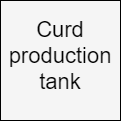

The diagram above was exported from draw.io. Its source (the exported page's mxGraphModel, read from the mxfile embedded in the PNG):
<mxGraphModel dx="813" dy="470" grid="1" gridSize="10" guides="1" tooltips="1" connect="1" arrows="1" fold="1" page="1" pageScale="1" pageWidth="827" pageHeight="583" math="0" shadow="0">
  <root>
    <mxCell id="0" />
    <mxCell id="1" parent="0" />
    <mxCell id="2" value="" style="group" vertex="1" connectable="0" parent="1">
      <mxGeometry x="200" y="80" width="120" height="120" as="geometry" />
    </mxCell>
    <mxCell id="3" value="" style="whiteSpace=wrap;html=1;aspect=fixed;fillColor=#f5f5f5;strokeColor=#000000;fontColor=#333333;strokeWidth=1;" vertex="1" parent="2">
      <mxGeometry width="120" height="120" as="geometry" />
    </mxCell>
    <mxCell id="4" value="&lt;span style=&quot;font-size: 22px&quot;&gt;Curd production&lt;br&gt;tank&lt;br&gt;&lt;/span&gt;" style="text;html=1;strokeColor=none;fillColor=none;align=center;verticalAlign=middle;whiteSpace=wrap;rounded=0;" vertex="1" parent="2">
      <mxGeometry y="16.25" width="120" height="77.5" as="geometry" />
    </mxCell>
  </root>
</mxGraphModel>